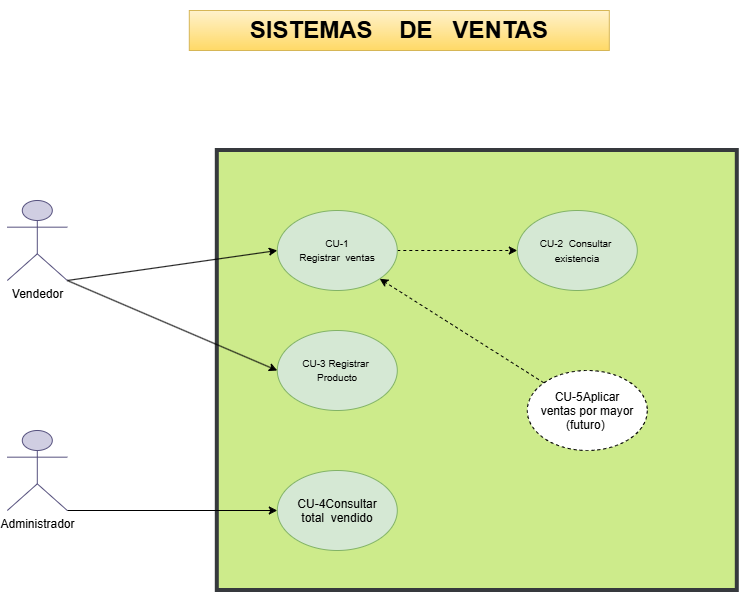

The diagram above was exported from draw.io. Its source (the exported page's mxGraphModel, read from the mxfile embedded in the PNG):
<mxGraphModel dx="1433" dy="788" grid="1" gridSize="10" guides="1" tooltips="1" connect="1" arrows="1" fold="1" page="1" pageScale="1" pageWidth="827" pageHeight="1169" math="0" shadow="0">
  <root>
    <mxCell id="0" />
    <mxCell id="1" parent="0" />
    <mxCell id="g3vtbEfgxlhHR4fsQ7Ri-14" connectable="0" parent="1" style="group" value="" vertex="1">
      <mxGeometry height="440" width="730" x="48" y="250" as="geometry" />
    </mxCell>
    <mxCell id="MvWryubs55x5VLwNsFCe-2" parent="g3vtbEfgxlhHR4fsQ7Ri-14" style="rounded=0;whiteSpace=wrap;html=1;fillColor=#cdeb8b;strokeColor=#36393d;strokeWidth=4;" value="" vertex="1">
      <mxGeometry height="440" width="520" x="210" as="geometry" />
    </mxCell>
    <mxCell id="g3vtbEfgxlhHR4fsQ7Ri-13" connectable="0" parent="g3vtbEfgxlhHR4fsQ7Ri-14" style="group" value="" vertex="1">
      <mxGeometry height="350" width="640" y="50" as="geometry" />
    </mxCell>
    <mxCell id="g3vtbEfgxlhHR4fsQ7Ri-11" edge="1" parent="g3vtbEfgxlhHR4fsQ7Ri-13" source="MvWryubs55x5VLwNsFCe-4" style="edgeStyle=none;rounded=0;orthogonalLoop=1;jettySize=auto;html=1;dashed=1;" target="MvWryubs55x5VLwNsFCe-5">
      <mxGeometry relative="1" as="geometry" />
    </mxCell>
    <mxCell id="MvWryubs55x5VLwNsFCe-4" parent="g3vtbEfgxlhHR4fsQ7Ri-13" style="ellipse;whiteSpace=wrap;html=1;shapeInside=1;fillColor=#d5e8d4;strokeColor=#82b366;" value="&lt;font size=&quot;1&quot;&gt;CU-1&lt;/font&gt;&lt;font size=&quot;1&quot;&gt;&lt;br&gt;&lt;/font&gt;&lt;font size=&quot;1&quot;&gt;Registrar&amp;nbsp; ventas&lt;/font&gt;&lt;font size=&quot;1&quot;&gt;&lt;br&gt;&lt;/font&gt;" vertex="1">
      <mxGeometry height="80" width="120" x="270" y="10" as="geometry" />
    </mxCell>
    <mxCell id="MvWryubs55x5VLwNsFCe-5" parent="g3vtbEfgxlhHR4fsQ7Ri-13" style="ellipse;whiteSpace=wrap;html=1;shapeInside=1;fillColor=#d5e8d4;strokeColor=#82b366;" value="&lt;font style=&quot;font-size: 10px;&quot;&gt;&lt;font style=&quot;&quot;&gt;CU-2&amp;nbsp;&amp;nbsp;&lt;/font&gt;&lt;/font&gt;&lt;font style=&quot;font-size: 10px;&quot;&gt;&lt;font style=&quot;&quot;&gt;Consultar&amp;nbsp; existencia&lt;/font&gt;&lt;/font&gt;&lt;font style=&quot;font-size: 13px;&quot;&gt;&lt;br&gt;&lt;/font&gt;" vertex="1">
      <mxGeometry height="80" width="120" x="510" y="10" as="geometry" />
    </mxCell>
    <mxCell id="MvWryubs55x5VLwNsFCe-6" parent="g3vtbEfgxlhHR4fsQ7Ri-13" style="ellipse;whiteSpace=wrap;html=1;shapeInside=1;fillColor=#d5e8d4;strokeColor=#82b366;" value="&lt;font size=&quot;1&quot;&gt;CU-3&amp;nbsp;&lt;/font&gt;&lt;font size=&quot;1&quot;&gt;Registrar&amp;nbsp; Producto&lt;/font&gt;&lt;font size=&quot;1&quot;&gt;&lt;br&gt;&lt;/font&gt;" vertex="1">
      <mxGeometry height="80" width="120" x="270" y="130" as="geometry" />
    </mxCell>
    <mxCell id="MvWryubs55x5VLwNsFCe-7" parent="g3vtbEfgxlhHR4fsQ7Ri-13" style="ellipse;whiteSpace=wrap;html=1;shapeInside=1;fillColor=#d5e8d4;strokeColor=#82b366;" value="CU-4Consultar total&amp;nbsp; vendido" vertex="1">
      <mxGeometry height="80" width="120" x="270" y="270" as="geometry" />
    </mxCell>
    <mxCell id="g3vtbEfgxlhHR4fsQ7Ri-12" edge="1" parent="g3vtbEfgxlhHR4fsQ7Ri-13" source="MvWryubs55x5VLwNsFCe-8" style="edgeStyle=none;rounded=0;orthogonalLoop=1;jettySize=auto;html=1;entryX=1;entryY=1;entryDx=0;entryDy=0;dashed=1;" target="MvWryubs55x5VLwNsFCe-4">
      <mxGeometry relative="1" as="geometry" />
    </mxCell>
    <mxCell id="MvWryubs55x5VLwNsFCe-8" parent="g3vtbEfgxlhHR4fsQ7Ri-13" style="ellipse;whiteSpace=wrap;html=1;shapeInside=1;dashed=1;" value="CU-5Aplicar ventas por mayor (futuro)&amp;nbsp;&lt;div&gt;&lt;br/&gt;&lt;/div&gt;" vertex="1">
      <mxGeometry height="80" width="120" x="520" y="170" as="geometry" />
    </mxCell>
    <mxCell id="g3vtbEfgxlhHR4fsQ7Ri-4" edge="1" parent="g3vtbEfgxlhHR4fsQ7Ri-13" style="rounded=0;orthogonalLoop=1;jettySize=auto;html=1;entryX=0;entryY=0.5;entryDx=0;entryDy=0;endArrow=classic;endFill=1;" target="MvWryubs55x5VLwNsFCe-6" value="">
      <mxGeometry relative="1" as="geometry">
        <mxPoint x="60" y="80" as="sourcePoint" />
        <mxPoint x="270" y="200" as="targetPoint" />
      </mxGeometry>
    </mxCell>
    <mxCell id="g3vtbEfgxlhHR4fsQ7Ri-10" edge="1" parent="g3vtbEfgxlhHR4fsQ7Ri-13" source="MvWryubs55x5VLwNsFCe-9" style="edgeStyle=none;rounded=0;orthogonalLoop=1;jettySize=auto;html=1;exitX=1;exitY=1;exitDx=0;exitDy=0;exitPerimeter=0;entryX=0;entryY=0.5;entryDx=0;entryDy=0;" target="MvWryubs55x5VLwNsFCe-4">
      <mxGeometry relative="1" as="geometry" />
    </mxCell>
    <mxCell id="MvWryubs55x5VLwNsFCe-9" parent="g3vtbEfgxlhHR4fsQ7Ri-13" style="shape=umlActor;verticalLabelPosition=bottom;verticalAlign=top;html=1;outlineConnect=0;fillColor=#d0cee2;strokeColor=#56517e;" value="Vendedor" vertex="1">
      <mxGeometry height="80" width="60" as="geometry" />
    </mxCell>
    <mxCell id="g3vtbEfgxlhHR4fsQ7Ri-6" edge="1" parent="g3vtbEfgxlhHR4fsQ7Ri-13" source="MvWryubs55x5VLwNsFCe-10" style="edgeStyle=orthogonalEdgeStyle;rounded=0;orthogonalLoop=1;jettySize=auto;html=1;entryX=0;entryY=0.5;entryDx=0;entryDy=0;" target="MvWryubs55x5VLwNsFCe-7" value="">
      <mxGeometry relative="1" as="geometry">
        <Array as="points">
          <mxPoint x="60" y="310" />
        </Array>
        <mxPoint x="140" y="260" as="targetPoint" />
      </mxGeometry>
    </mxCell>
    <mxCell id="MvWryubs55x5VLwNsFCe-10" parent="g3vtbEfgxlhHR4fsQ7Ri-13" style="shape=umlActor;verticalLabelPosition=bottom;verticalAlign=top;html=1;outlineConnect=0;fillColor=#d0cee2;strokeColor=#56517e;" value="Administrador" vertex="1">
      <mxGeometry height="80" width="60" y="230" as="geometry" />
    </mxCell>
    <mxCell id="g3vtbEfgxlhHR4fsQ7Ri-16" parent="1" style="text;html=1;whiteSpace=wrap;strokeColor=#d6b656;fillColor=#fff2cc;align=center;verticalAlign=middle;rounded=0;gradientColor=#ffd966;" value="&lt;h1&gt;SISTEMAS&amp;nbsp; &amp;nbsp; DE&amp;nbsp; &amp;nbsp;VENTAS&lt;/h1&gt;" vertex="1">
      <mxGeometry height="40" width="420" x="230" y="110" as="geometry" />
    </mxCell>
  </root>
</mxGraphModel>